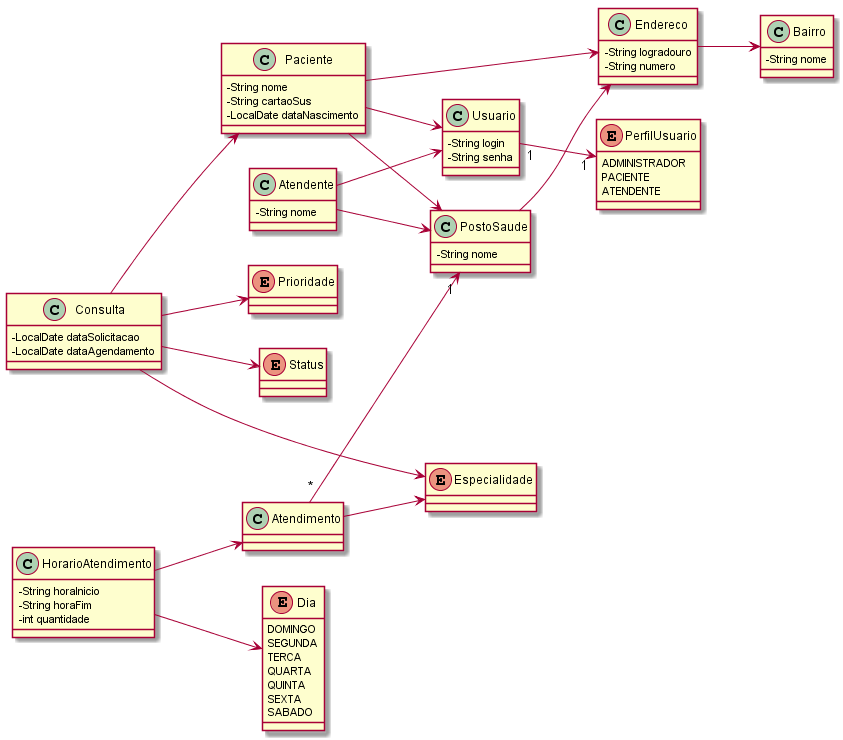

The diagram above was rendered by PlantUML. Its source (embedded in the PNG):
@startuml

left to right direction
skinparam classAttributeIconSize 0

enum Especialidade {
}

enum Prioridade {
}

enum Status {
}

enum Dia {
  DOMINGO
  SEGUNDA
  TERCA
  QUARTA
  QUINTA
  SEXTA
  SABADO
}

enum PerfilUsuario {
  ADMINISTRADOR
  PACIENTE
  ATENDENTE
}

class Usuario {
  -String login
  -String senha
}

class Paciente {
  -String nome
  -String cartaoSus
  -LocalDate dataNascimento 
}

class Endereco {
  -String logradouro
  -String numero
}

class Bairro {
  -String nome
}

class Atendente {
  -String nome
}

class PostoSaude {
  -String nome
}

class Consulta {
  -LocalDate dataSolicitacao
  -LocalDate dataAgendamento
}

class Atendimento {
}

class HorarioAtendimento {
  -String horaInicio
  -String horaFim
  -int quantidade
}

Consulta --> Especialidade
Consulta --> Prioridade
Consulta --> Status
Consulta --> Paciente

Paciente --> PostoSaude
Paciente --> Endereco
Paciente --> Usuario



Atendente --> PostoSaude
Atendente --> Usuario
Usuario "1" --> "1" PerfilUsuario

PostoSaude --> Endereco

Endereco --> Bairro

Atendimento --> Especialidade
Atendimento "*" --> "1" PostoSaude

HorarioAtendimento --> Dia
HorarioAtendimento --> Atendimento

@enduml